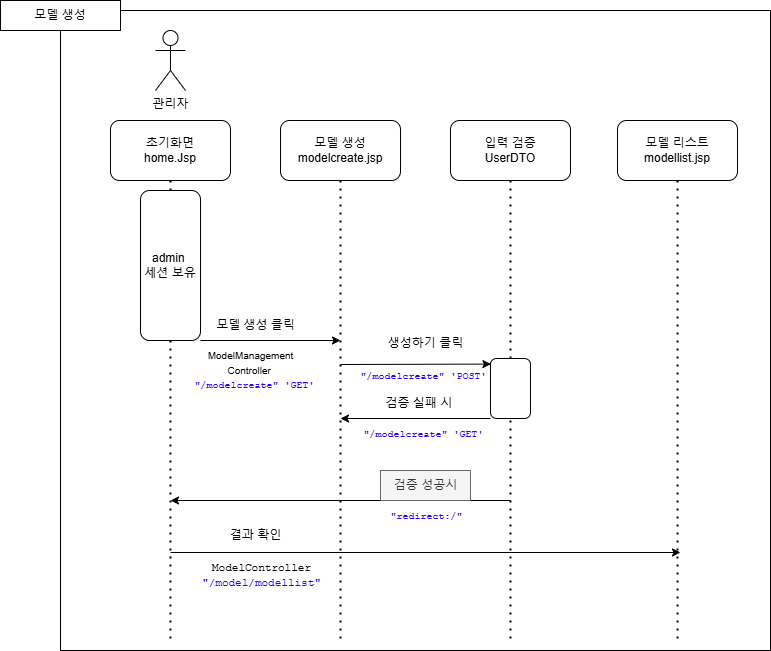

The diagram above was exported from draw.io. Its source (the exported page's mxGraphModel, read from the mxfile embedded in the PNG):
<mxGraphModel dx="1392" dy="1889" grid="1" gridSize="10" guides="1" tooltips="1" connect="1" arrows="1" fold="1" page="1" pageScale="1" pageWidth="1654" pageHeight="1169" math="0" shadow="0">
  <root>
    <mxCell id="0" />
    <mxCell id="1" parent="0" />
    <mxCell id="CLp0kVkLadyG2SWTAO5L-39" value="" style="rounded=0;whiteSpace=wrap;html=1;" vertex="1" parent="1">
      <mxGeometry x="270" y="-10" width="710" height="640" as="geometry" />
    </mxCell>
    <mxCell id="CLp0kVkLadyG2SWTAO5L-1" value="초기화면&lt;div&gt;home.Jsp&lt;/div&gt;" style="rounded=1;whiteSpace=wrap;html=1;" vertex="1" parent="1">
      <mxGeometry x="320" y="100" width="120" height="60" as="geometry" />
    </mxCell>
    <mxCell id="CLp0kVkLadyG2SWTAO5L-2" value="" style="endArrow=none;dashed=1;html=1;dashPattern=1 3;strokeWidth=2;rounded=0;exitX=0.5;exitY=1;exitDx=0;exitDy=0;" edge="1" parent="1" source="CLp0kVkLadyG2SWTAO5L-5">
      <mxGeometry width="50" height="50" relative="1" as="geometry">
        <mxPoint x="465" y="270" as="sourcePoint" />
        <mxPoint x="380" y="620" as="targetPoint" />
      </mxGeometry>
    </mxCell>
    <mxCell id="CLp0kVkLadyG2SWTAO5L-3" value="관리자" style="shape=umlActor;verticalLabelPosition=bottom;verticalAlign=top;html=1;outlineConnect=0;" vertex="1" parent="1">
      <mxGeometry x="365" y="10" width="30" height="60" as="geometry" />
    </mxCell>
    <mxCell id="CLp0kVkLadyG2SWTAO5L-6" value="모델 생성&lt;div&gt;modelcreate.jsp&lt;/div&gt;" style="rounded=1;whiteSpace=wrap;html=1;" vertex="1" parent="1">
      <mxGeometry x="490" y="100" width="120" height="60" as="geometry" />
    </mxCell>
    <mxCell id="CLp0kVkLadyG2SWTAO5L-7" value="" style="endArrow=none;dashed=1;html=1;dashPattern=1 3;strokeWidth=2;rounded=0;exitX=0.5;exitY=1;exitDx=0;exitDy=0;" edge="1" parent="1" source="CLp0kVkLadyG2SWTAO5L-6">
      <mxGeometry width="50" height="50" relative="1" as="geometry">
        <mxPoint x="635" y="270" as="sourcePoint" />
        <mxPoint x="550" y="620" as="targetPoint" />
      </mxGeometry>
    </mxCell>
    <mxCell id="CLp0kVkLadyG2SWTAO5L-8" value="입력 검증&lt;div&gt;UserDTO&lt;/div&gt;" style="rounded=1;whiteSpace=wrap;html=1;" vertex="1" parent="1">
      <mxGeometry x="660" y="100" width="120" height="60" as="geometry" />
    </mxCell>
    <mxCell id="CLp0kVkLadyG2SWTAO5L-9" value="" style="endArrow=none;dashed=1;html=1;dashPattern=1 3;strokeWidth=2;rounded=0;exitX=0.5;exitY=1;exitDx=0;exitDy=0;" edge="1" parent="1" source="CLp0kVkLadyG2SWTAO5L-8">
      <mxGeometry width="50" height="50" relative="1" as="geometry">
        <mxPoint x="805" y="270" as="sourcePoint" />
        <mxPoint x="720" y="620" as="targetPoint" />
      </mxGeometry>
    </mxCell>
    <mxCell id="CLp0kVkLadyG2SWTAO5L-10" value="모델 리스트&lt;div&gt;modellist.jsp&lt;/div&gt;" style="rounded=1;whiteSpace=wrap;html=1;" vertex="1" parent="1">
      <mxGeometry x="827" y="100" width="120" height="60" as="geometry" />
    </mxCell>
    <mxCell id="CLp0kVkLadyG2SWTAO5L-11" value="" style="endArrow=none;dashed=1;html=1;dashPattern=1 3;strokeWidth=2;rounded=0;exitX=0.5;exitY=1;exitDx=0;exitDy=0;" edge="1" parent="1" source="CLp0kVkLadyG2SWTAO5L-10">
      <mxGeometry width="50" height="50" relative="1" as="geometry">
        <mxPoint x="972" y="270" as="sourcePoint" />
        <mxPoint x="887" y="620" as="targetPoint" />
      </mxGeometry>
    </mxCell>
    <mxCell id="CLp0kVkLadyG2SWTAO5L-12" value="" style="endArrow=none;dashed=1;html=1;dashPattern=1 3;strokeWidth=2;rounded=0;exitX=0.5;exitY=1;exitDx=0;exitDy=0;" edge="1" parent="1" source="CLp0kVkLadyG2SWTAO5L-1" target="CLp0kVkLadyG2SWTAO5L-5">
      <mxGeometry width="50" height="50" relative="1" as="geometry">
        <mxPoint x="380" y="160" as="sourcePoint" />
        <mxPoint x="380" y="912.0534380744484" as="targetPoint" />
      </mxGeometry>
    </mxCell>
    <mxCell id="CLp0kVkLadyG2SWTAO5L-5" value="admin&amp;nbsp;&lt;div&gt;세션 보유&lt;/div&gt;" style="rounded=1;whiteSpace=wrap;html=1;" vertex="1" parent="1">
      <mxGeometry x="350" y="170" width="60" height="150" as="geometry" />
    </mxCell>
    <mxCell id="CLp0kVkLadyG2SWTAO5L-14" value="" style="endArrow=classic;html=1;rounded=0;exitX=1;exitY=1;exitDx=0;exitDy=0;" edge="1" parent="1" source="CLp0kVkLadyG2SWTAO5L-5">
      <mxGeometry width="50" height="50" relative="1" as="geometry">
        <mxPoint x="580" y="210" as="sourcePoint" />
        <mxPoint x="550" y="320" as="targetPoint" />
      </mxGeometry>
    </mxCell>
    <mxCell id="CLp0kVkLadyG2SWTAO5L-15" value="&lt;div style=&quot;text-wrap-mode: wrap;&quot;&gt;&lt;font style=&quot;font-size: 10px;&quot;&gt;ModelManagement&lt;/font&gt;&lt;/div&gt;&lt;div style=&quot;text-wrap-mode: wrap;&quot;&gt;&lt;font style=&quot;font-size: 10px;&quot;&gt;Controller&amp;nbsp;&lt;/font&gt;&lt;/div&gt;&lt;div style=&quot;text-wrap-mode: wrap;&quot;&gt;&lt;span style=&quot;background-color:#ffffff;padding:0px 0px 0px 2px;&quot;&gt;&lt;span style=&quot;font-family: &amp;quot;Courier New&amp;quot;; white-space: pre;&quot;&gt;&lt;font style=&quot;font-size: 10px;&quot;&gt; &lt;span style=&quot;color: rgb(42, 0, 255);&quot;&gt;&quot;/modelcreate&quot; 'GET'&lt;/span&gt;&lt;/font&gt;&lt;/span&gt;&lt;/span&gt;&lt;/div&gt;" style="text;html=1;align=center;verticalAlign=middle;resizable=0;points=[];autosize=1;strokeColor=none;fillColor=none;" vertex="1" parent="1">
      <mxGeometry x="385" y="320" width="150" height="60" as="geometry" />
    </mxCell>
    <mxCell id="CLp0kVkLadyG2SWTAO5L-16" value="모델 생성 클릭" style="text;html=1;align=center;verticalAlign=middle;resizable=0;points=[];autosize=1;strokeColor=none;fillColor=none;" vertex="1" parent="1">
      <mxGeometry x="415" y="290" width="100" height="30" as="geometry" />
    </mxCell>
    <mxCell id="CLp0kVkLadyG2SWTAO5L-26" value="" style="endArrow=classic;html=1;rounded=0;entryX=0.011;entryY=0.093;entryDx=0;entryDy=0;entryPerimeter=0;" edge="1" parent="1" target="CLp0kVkLadyG2SWTAO5L-29">
      <mxGeometry width="50" height="50" relative="1" as="geometry">
        <mxPoint x="550" y="344" as="sourcePoint" />
        <mxPoint x="710" y="320" as="targetPoint" />
      </mxGeometry>
    </mxCell>
    <mxCell id="CLp0kVkLadyG2SWTAO5L-27" value="생성하기 클릭" style="text;html=1;align=center;verticalAlign=middle;resizable=0;points=[];autosize=1;strokeColor=none;fillColor=none;" vertex="1" parent="1">
      <mxGeometry x="585" y="308" width="100" height="30" as="geometry" />
    </mxCell>
    <mxCell id="CLp0kVkLadyG2SWTAO5L-28" value="&lt;font style=&quot;font-size: 10px;&quot;&gt;&lt;span style=&quot;font-family: &amp;quot;Courier New&amp;quot;; white-space-collapse: preserve; background-color: rgb(255, 255, 255);&quot;&gt; &lt;/span&gt;&lt;span style=&quot;font-family: &amp;quot;Courier New&amp;quot;; white-space-collapse: preserve; background-color: rgb(255, 255, 255); color: rgb(42, 0, 255);&quot;&gt;&quot;/modelcreate&quot; 'POST'&lt;/span&gt;&lt;/font&gt;" style="text;html=1;align=center;verticalAlign=middle;resizable=0;points=[];autosize=1;strokeColor=none;fillColor=none;" vertex="1" parent="1">
      <mxGeometry x="550" y="340" width="160" height="30" as="geometry" />
    </mxCell>
    <mxCell id="CLp0kVkLadyG2SWTAO5L-29" value="" style="rounded=1;whiteSpace=wrap;html=1;" vertex="1" parent="1">
      <mxGeometry x="700" y="338" width="40" height="60" as="geometry" />
    </mxCell>
    <mxCell id="CLp0kVkLadyG2SWTAO5L-30" value="" style="endArrow=classic;html=1;rounded=0;exitX=0;exitY=1;exitDx=0;exitDy=0;" edge="1" parent="1" source="CLp0kVkLadyG2SWTAO5L-29">
      <mxGeometry width="50" height="50" relative="1" as="geometry">
        <mxPoint x="490" y="350" as="sourcePoint" />
        <mxPoint x="550" y="398" as="targetPoint" />
      </mxGeometry>
    </mxCell>
    <mxCell id="CLp0kVkLadyG2SWTAO5L-31" value="&lt;span style=&quot;font-size: 10px; white-space-collapse: preserve; font-family: &amp;quot;Courier New&amp;quot;; background-color: rgb(255, 255, 255);&quot;&gt; &lt;/span&gt;&lt;span style=&quot;font-size: 10px; white-space-collapse: preserve; font-family: &amp;quot;Courier New&amp;quot;; background-color: rgb(255, 255, 255); color: rgb(42, 0, 255);&quot;&gt;&quot;/modelcreate&quot; 'GET'&lt;/span&gt;" style="text;html=1;align=center;verticalAlign=middle;resizable=0;points=[];autosize=1;strokeColor=none;fillColor=none;" vertex="1" parent="1">
      <mxGeometry x="555" y="398" width="150" height="30" as="geometry" />
    </mxCell>
    <mxCell id="CLp0kVkLadyG2SWTAO5L-32" value="검증 실패 시&amp;nbsp;" style="text;html=1;align=center;verticalAlign=middle;resizable=0;points=[];autosize=1;strokeColor=none;fillColor=none;" vertex="1" parent="1">
      <mxGeometry x="585" y="368" width="90" height="30" as="geometry" />
    </mxCell>
    <mxCell id="CLp0kVkLadyG2SWTAO5L-33" value="" style="endArrow=classic;html=1;rounded=0;" edge="1" parent="1">
      <mxGeometry width="50" height="50" relative="1" as="geometry">
        <mxPoint x="720" y="480" as="sourcePoint" />
        <mxPoint x="380" y="480" as="targetPoint" />
      </mxGeometry>
    </mxCell>
    <mxCell id="CLp0kVkLadyG2SWTAO5L-34" value="검증 성공시" style="text;html=1;align=center;verticalAlign=middle;resizable=0;points=[];autosize=1;fillColor=#f5f5f5;fontColor=#333333;strokeColor=#666666;" vertex="1" parent="1">
      <mxGeometry x="590" y="450" width="90" height="30" as="geometry" />
    </mxCell>
    <mxCell id="CLp0kVkLadyG2SWTAO5L-35" value="&lt;span style=&quot;background-color:#ffffff;padding:0px 0px 0px 2px;&quot;&gt;&lt;span style=&quot;font-family: &amp;quot;Courier New&amp;quot;; white-space-collapse: preserve;&quot;&gt;&lt;span style=&quot;color: rgb(42, 0, 255);&quot;&gt;&lt;font style=&quot;font-size: 10px;&quot;&gt;&quot;redirect:/&quot;&lt;/font&gt;&lt;/span&gt;&lt;/span&gt;&lt;/span&gt;" style="text;html=1;align=center;verticalAlign=middle;resizable=0;points=[];autosize=1;" vertex="1" parent="1">
      <mxGeometry x="585" y="480" width="100" height="30" as="geometry" />
    </mxCell>
    <mxCell id="CLp0kVkLadyG2SWTAO5L-36" value="" style="endArrow=classic;html=1;rounded=0;" edge="1" parent="1">
      <mxGeometry width="50" height="50" relative="1" as="geometry">
        <mxPoint x="380" y="532" as="sourcePoint" />
        <mxPoint x="890" y="532" as="targetPoint" />
      </mxGeometry>
    </mxCell>
    <mxCell id="CLp0kVkLadyG2SWTAO5L-37" value="결과 확인" style="text;html=1;align=center;verticalAlign=middle;resizable=0;points=[];autosize=1;strokeColor=none;fillColor=none;" vertex="1" parent="1">
      <mxGeometry x="430" y="500" width="70" height="30" as="geometry" />
    </mxCell>
    <mxCell id="CLp0kVkLadyG2SWTAO5L-38" value="&lt;div&gt;&lt;span style=&quot;background-color:#ffffff;padding:0px 0px 0px 2px;&quot;&gt;&lt;font style=&quot;font-size: 11px;&quot; face=&quot;Courier New&quot;&gt;&lt;span style=&quot;white-space-collapse: preserve;&quot;&gt;ModelController&lt;/span&gt;&lt;/font&gt;&lt;/span&gt;&lt;/div&gt;&lt;span style=&quot;background-color:#ffffff;padding:0px 0px 0px 2px;&quot;&gt;&lt;span style=&quot;font-family: &amp;quot;Courier New&amp;quot;; white-space-collapse: preserve;&quot;&gt;&lt;span style=&quot;color: rgb(42, 0, 255);&quot;&gt;&lt;font style=&quot;font-size: 11px;&quot;&gt;&quot;/model/modellist&quot;&lt;/font&gt;&lt;/span&gt;&lt;/span&gt;&lt;/span&gt;" style="text;html=1;align=center;verticalAlign=middle;resizable=0;points=[];autosize=1;strokeColor=none;fillColor=none;" vertex="1" parent="1">
      <mxGeometry x="400" y="535" width="140" height="40" as="geometry" />
    </mxCell>
    <mxCell id="CLp0kVkLadyG2SWTAO5L-40" value="모델 생성" style="rounded=0;whiteSpace=wrap;html=1;" vertex="1" parent="1">
      <mxGeometry x="210" y="-20" width="120" height="30" as="geometry" />
    </mxCell>
  </root>
</mxGraphModel>